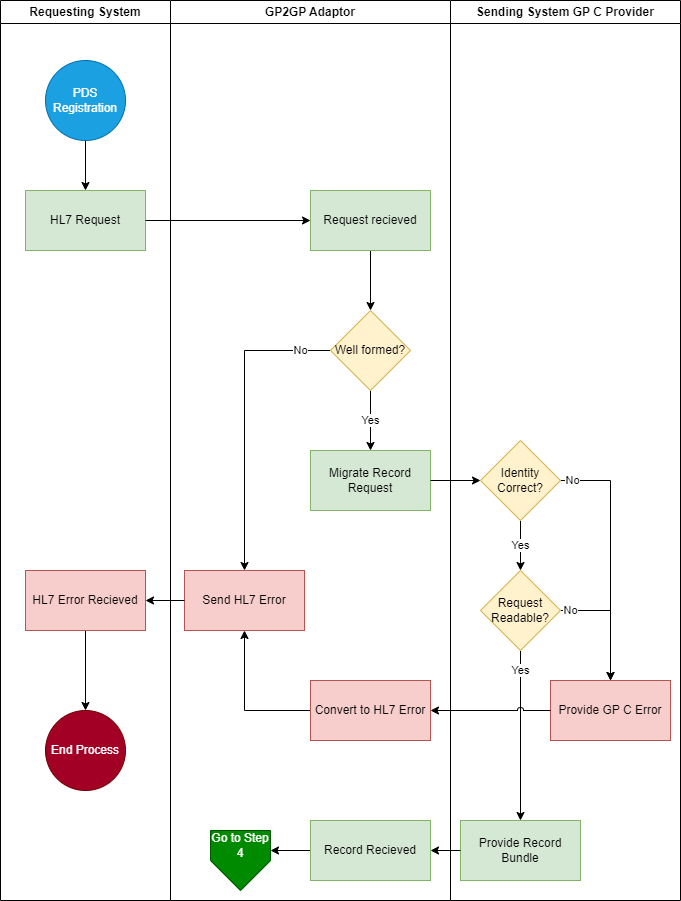

The diagram above was exported from draw.io. Its source (the exported page's mxGraphModel, read from the mxfile embedded in the PNG):
<mxGraphModel dx="739" dy="740" grid="1" gridSize="10" guides="1" tooltips="1" connect="1" arrows="1" fold="1" page="1" pageScale="1" pageWidth="827" pageHeight="1169" math="0" shadow="0">
  <root>
    <mxCell id="0" />
    <mxCell id="1" parent="0" />
    <mxCell id="WUfNJepIeDPZj1SH_Ome-2" value="GP2GP Adaptor" style="swimlane;whiteSpace=wrap;html=1;" vertex="1" parent="1">
      <mxGeometry x="250" y="260" width="280" height="900" as="geometry" />
    </mxCell>
    <mxCell id="WUfNJepIeDPZj1SH_Ome-15" style="edgeStyle=orthogonalEdgeStyle;rounded=0;orthogonalLoop=1;jettySize=auto;html=1;exitX=0.5;exitY=1;exitDx=0;exitDy=0;entryX=0.5;entryY=0;entryDx=0;entryDy=0;" edge="1" parent="WUfNJepIeDPZj1SH_Ome-2" source="WUfNJepIeDPZj1SH_Ome-7" target="WUfNJepIeDPZj1SH_Ome-8">
      <mxGeometry relative="1" as="geometry" />
    </mxCell>
    <mxCell id="WUfNJepIeDPZj1SH_Ome-7" value="Request recieved" style="rounded=0;whiteSpace=wrap;html=1;fillColor=#d5e8d4;strokeColor=#82b366;" vertex="1" parent="WUfNJepIeDPZj1SH_Ome-2">
      <mxGeometry x="140" y="190" width="120" height="60" as="geometry" />
    </mxCell>
    <mxCell id="WUfNJepIeDPZj1SH_Ome-17" value="Yes" style="edgeStyle=orthogonalEdgeStyle;rounded=0;orthogonalLoop=1;jettySize=auto;html=1;exitX=0.5;exitY=1;exitDx=0;exitDy=0;entryX=0.5;entryY=0;entryDx=0;entryDy=0;" edge="1" parent="WUfNJepIeDPZj1SH_Ome-2" source="WUfNJepIeDPZj1SH_Ome-8" target="WUfNJepIeDPZj1SH_Ome-10">
      <mxGeometry relative="1" as="geometry">
        <Array as="points">
          <mxPoint x="200" y="420" />
          <mxPoint x="200" y="420" />
        </Array>
      </mxGeometry>
    </mxCell>
    <mxCell id="WUfNJepIeDPZj1SH_Ome-42" value="No" style="edgeStyle=orthogonalEdgeStyle;rounded=0;orthogonalLoop=1;jettySize=auto;html=1;exitX=0;exitY=0.5;exitDx=0;exitDy=0;entryX=0.5;entryY=0;entryDx=0;entryDy=0;" edge="1" parent="WUfNJepIeDPZj1SH_Ome-2" source="WUfNJepIeDPZj1SH_Ome-8" target="WUfNJepIeDPZj1SH_Ome-9">
      <mxGeometry x="-0.8039" relative="1" as="geometry">
        <mxPoint as="offset" />
      </mxGeometry>
    </mxCell>
    <mxCell id="WUfNJepIeDPZj1SH_Ome-8" value="Well formed?" style="rhombus;whiteSpace=wrap;html=1;fillColor=#fff2cc;strokeColor=#d6b656;" vertex="1" parent="WUfNJepIeDPZj1SH_Ome-2">
      <mxGeometry x="160" y="310" width="80" height="80" as="geometry" />
    </mxCell>
    <mxCell id="WUfNJepIeDPZj1SH_Ome-9" value="Send HL7 Error" style="rounded=0;whiteSpace=wrap;html=1;fillColor=#f8cecc;strokeColor=#b85450;" vertex="1" parent="WUfNJepIeDPZj1SH_Ome-2">
      <mxGeometry x="14" y="570" width="120" height="60" as="geometry" />
    </mxCell>
    <mxCell id="WUfNJepIeDPZj1SH_Ome-10" value="Migrate Record Request" style="rounded=0;whiteSpace=wrap;html=1;fillColor=#d5e8d4;strokeColor=#82b366;" vertex="1" parent="WUfNJepIeDPZj1SH_Ome-2">
      <mxGeometry x="140" y="450" width="120" height="60" as="geometry" />
    </mxCell>
    <mxCell id="WUfNJepIeDPZj1SH_Ome-46" style="edgeStyle=orthogonalEdgeStyle;rounded=0;orthogonalLoop=1;jettySize=auto;html=1;exitX=0;exitY=0.5;exitDx=0;exitDy=0;entryX=1;entryY=0.5;entryDx=0;entryDy=0;" edge="1" parent="WUfNJepIeDPZj1SH_Ome-2" source="WUfNJepIeDPZj1SH_Ome-23">
      <mxGeometry relative="1" as="geometry">
        <mxPoint x="100" y="850" as="targetPoint" />
      </mxGeometry>
    </mxCell>
    <mxCell id="WUfNJepIeDPZj1SH_Ome-23" value="Record Recieved" style="rounded=0;whiteSpace=wrap;html=1;fillColor=#d5e8d4;strokeColor=#82b366;" vertex="1" parent="WUfNJepIeDPZj1SH_Ome-2">
      <mxGeometry x="140" y="820" width="120" height="60" as="geometry" />
    </mxCell>
    <mxCell id="WUfNJepIeDPZj1SH_Ome-41" style="edgeStyle=orthogonalEdgeStyle;rounded=0;orthogonalLoop=1;jettySize=auto;html=1;exitX=0;exitY=0.5;exitDx=0;exitDy=0;entryX=0.5;entryY=1;entryDx=0;entryDy=0;" edge="1" parent="WUfNJepIeDPZj1SH_Ome-2" source="WUfNJepIeDPZj1SH_Ome-30" target="WUfNJepIeDPZj1SH_Ome-9">
      <mxGeometry relative="1" as="geometry" />
    </mxCell>
    <mxCell id="WUfNJepIeDPZj1SH_Ome-30" value="Convert to HL7 Error" style="rounded=0;whiteSpace=wrap;html=1;fillColor=#f8cecc;strokeColor=#b85450;" vertex="1" parent="WUfNJepIeDPZj1SH_Ome-2">
      <mxGeometry x="140" y="680" width="120" height="60" as="geometry" />
    </mxCell>
    <mxCell id="WUfNJepIeDPZj1SH_Ome-50" value="" style="verticalLabelPosition=bottom;verticalAlign=top;html=1;shape=offPageConnector;rounded=0;size=0.5;fillColor=#008a00;fontColor=#ffffff;strokeColor=#005700;" vertex="1" parent="WUfNJepIeDPZj1SH_Ome-2">
      <mxGeometry x="40" y="830" width="60" height="60" as="geometry" />
    </mxCell>
    <mxCell id="WUfNJepIeDPZj1SH_Ome-51" value="&lt;font color=&quot;#ffffff&quot;&gt;Go to Step 4&lt;/font&gt;" style="text;html=1;strokeColor=none;fillColor=none;align=center;verticalAlign=middle;whiteSpace=wrap;rounded=0;" vertex="1" parent="WUfNJepIeDPZj1SH_Ome-2">
      <mxGeometry x="40" y="830" width="60" height="30" as="geometry" />
    </mxCell>
    <mxCell id="WUfNJepIeDPZj1SH_Ome-3" value="Sending System GP C Provider" style="swimlane;whiteSpace=wrap;html=1;" vertex="1" parent="1">
      <mxGeometry x="530" y="260" width="230" height="900" as="geometry" />
    </mxCell>
    <mxCell id="WUfNJepIeDPZj1SH_Ome-20" value="Yes" style="edgeStyle=orthogonalEdgeStyle;rounded=0;orthogonalLoop=1;jettySize=auto;html=1;exitX=0.5;exitY=1;exitDx=0;exitDy=0;entryX=0.5;entryY=0;entryDx=0;entryDy=0;" edge="1" parent="WUfNJepIeDPZj1SH_Ome-3" source="WUfNJepIeDPZj1SH_Ome-12" target="WUfNJepIeDPZj1SH_Ome-19">
      <mxGeometry relative="1" as="geometry" />
    </mxCell>
    <mxCell id="WUfNJepIeDPZj1SH_Ome-36" value="No" style="edgeStyle=orthogonalEdgeStyle;rounded=0;orthogonalLoop=1;jettySize=auto;html=1;exitX=1;exitY=0.5;exitDx=0;exitDy=0;entryX=0.5;entryY=0;entryDx=0;entryDy=0;" edge="1" parent="WUfNJepIeDPZj1SH_Ome-3" source="WUfNJepIeDPZj1SH_Ome-12" target="WUfNJepIeDPZj1SH_Ome-28">
      <mxGeometry x="-0.907" relative="1" as="geometry">
        <mxPoint as="offset" />
      </mxGeometry>
    </mxCell>
    <mxCell id="WUfNJepIeDPZj1SH_Ome-12" value="Identity Correct?" style="rhombus;whiteSpace=wrap;html=1;fillColor=#fff2cc;strokeColor=#d6b656;" vertex="1" parent="WUfNJepIeDPZj1SH_Ome-3">
      <mxGeometry x="30" y="440" width="80" height="80" as="geometry" />
    </mxCell>
    <mxCell id="WUfNJepIeDPZj1SH_Ome-22" value="Yes" style="edgeStyle=orthogonalEdgeStyle;rounded=0;orthogonalLoop=1;jettySize=auto;html=1;exitX=0.5;exitY=1;exitDx=0;exitDy=0;entryX=0.5;entryY=0;entryDx=0;entryDy=0;" edge="1" parent="WUfNJepIeDPZj1SH_Ome-3" source="WUfNJepIeDPZj1SH_Ome-19" target="WUfNJepIeDPZj1SH_Ome-21">
      <mxGeometry x="-0.7647" relative="1" as="geometry">
        <mxPoint as="offset" />
      </mxGeometry>
    </mxCell>
    <mxCell id="WUfNJepIeDPZj1SH_Ome-44" value="No" style="edgeStyle=orthogonalEdgeStyle;rounded=0;orthogonalLoop=1;jettySize=auto;html=1;exitX=1;exitY=0.5;exitDx=0;exitDy=0;entryX=0.5;entryY=0;entryDx=0;entryDy=0;" edge="1" parent="WUfNJepIeDPZj1SH_Ome-3" source="WUfNJepIeDPZj1SH_Ome-19" target="WUfNJepIeDPZj1SH_Ome-28">
      <mxGeometry x="-0.8333" relative="1" as="geometry">
        <mxPoint as="offset" />
      </mxGeometry>
    </mxCell>
    <mxCell id="WUfNJepIeDPZj1SH_Ome-19" value="Request Readable?" style="rhombus;whiteSpace=wrap;html=1;fillColor=#fff2cc;strokeColor=#d6b656;" vertex="1" parent="WUfNJepIeDPZj1SH_Ome-3">
      <mxGeometry x="30" y="570" width="80" height="80" as="geometry" />
    </mxCell>
    <mxCell id="WUfNJepIeDPZj1SH_Ome-21" value="Provide Record Bundle" style="rounded=0;whiteSpace=wrap;html=1;fillColor=#d5e8d4;strokeColor=#82b366;" vertex="1" parent="WUfNJepIeDPZj1SH_Ome-3">
      <mxGeometry x="10" y="820" width="120" height="60" as="geometry" />
    </mxCell>
    <mxCell id="WUfNJepIeDPZj1SH_Ome-28" value="Provide GP C Error" style="rounded=0;whiteSpace=wrap;html=1;fillColor=#f8cecc;strokeColor=#b85450;" vertex="1" parent="WUfNJepIeDPZj1SH_Ome-3">
      <mxGeometry x="100" y="680" width="120" height="60" as="geometry" />
    </mxCell>
    <mxCell id="WUfNJepIeDPZj1SH_Ome-4" value="Requesting System" style="swimlane;whiteSpace=wrap;html=1;" vertex="1" parent="1">
      <mxGeometry x="80" y="260" width="170" height="900" as="geometry" />
    </mxCell>
    <mxCell id="WUfNJepIeDPZj1SH_Ome-13" style="edgeStyle=orthogonalEdgeStyle;rounded=0;orthogonalLoop=1;jettySize=auto;html=1;exitX=0.5;exitY=1;exitDx=0;exitDy=0;entryX=0.5;entryY=0;entryDx=0;entryDy=0;" edge="1" parent="WUfNJepIeDPZj1SH_Ome-4" source="WUfNJepIeDPZj1SH_Ome-5" target="WUfNJepIeDPZj1SH_Ome-6">
      <mxGeometry relative="1" as="geometry" />
    </mxCell>
    <mxCell id="WUfNJepIeDPZj1SH_Ome-5" value="PDS Registration" style="ellipse;whiteSpace=wrap;html=1;aspect=fixed;fillColor=#1ba1e2;strokeColor=#006EAF;fontColor=#ffffff;" vertex="1" parent="WUfNJepIeDPZj1SH_Ome-4">
      <mxGeometry x="45" y="60" width="80" height="80" as="geometry" />
    </mxCell>
    <mxCell id="WUfNJepIeDPZj1SH_Ome-6" value="HL7 Request" style="rounded=0;whiteSpace=wrap;html=1;fillColor=#d5e8d4;strokeColor=#82b366;" vertex="1" parent="WUfNJepIeDPZj1SH_Ome-4">
      <mxGeometry x="25" y="190" width="120" height="60" as="geometry" />
    </mxCell>
    <mxCell id="WUfNJepIeDPZj1SH_Ome-35" style="edgeStyle=orthogonalEdgeStyle;rounded=0;orthogonalLoop=1;jettySize=auto;html=1;exitX=0.5;exitY=1;exitDx=0;exitDy=0;entryX=0.5;entryY=0;entryDx=0;entryDy=0;" edge="1" parent="WUfNJepIeDPZj1SH_Ome-4" source="WUfNJepIeDPZj1SH_Ome-32" target="WUfNJepIeDPZj1SH_Ome-33">
      <mxGeometry relative="1" as="geometry" />
    </mxCell>
    <mxCell id="WUfNJepIeDPZj1SH_Ome-32" value="HL7 Error Recieved" style="rounded=0;whiteSpace=wrap;html=1;fillColor=#f8cecc;strokeColor=#b85450;" vertex="1" parent="WUfNJepIeDPZj1SH_Ome-4">
      <mxGeometry x="25" y="570" width="120" height="60" as="geometry" />
    </mxCell>
    <mxCell id="WUfNJepIeDPZj1SH_Ome-33" value="End Process" style="ellipse;whiteSpace=wrap;html=1;aspect=fixed;fillColor=#a20025;strokeColor=#6F0000;fontColor=#ffffff;" vertex="1" parent="WUfNJepIeDPZj1SH_Ome-4">
      <mxGeometry x="45" y="710" width="80" height="80" as="geometry" />
    </mxCell>
    <mxCell id="WUfNJepIeDPZj1SH_Ome-14" style="edgeStyle=orthogonalEdgeStyle;rounded=0;orthogonalLoop=1;jettySize=auto;html=1;exitX=1;exitY=0.5;exitDx=0;exitDy=0;" edge="1" parent="1" source="WUfNJepIeDPZj1SH_Ome-6" target="WUfNJepIeDPZj1SH_Ome-7">
      <mxGeometry relative="1" as="geometry" />
    </mxCell>
    <mxCell id="WUfNJepIeDPZj1SH_Ome-18" style="edgeStyle=orthogonalEdgeStyle;rounded=0;orthogonalLoop=1;jettySize=auto;html=1;exitX=1;exitY=0.5;exitDx=0;exitDy=0;entryX=0;entryY=0.5;entryDx=0;entryDy=0;" edge="1" parent="1" source="WUfNJepIeDPZj1SH_Ome-10" target="WUfNJepIeDPZj1SH_Ome-12">
      <mxGeometry relative="1" as="geometry" />
    </mxCell>
    <mxCell id="WUfNJepIeDPZj1SH_Ome-24" style="edgeStyle=orthogonalEdgeStyle;rounded=0;orthogonalLoop=1;jettySize=auto;html=1;exitX=0;exitY=0.5;exitDx=0;exitDy=0;entryX=1;entryY=0.5;entryDx=0;entryDy=0;" edge="1" parent="1" source="WUfNJepIeDPZj1SH_Ome-21" target="WUfNJepIeDPZj1SH_Ome-23">
      <mxGeometry relative="1" as="geometry" />
    </mxCell>
    <mxCell id="WUfNJepIeDPZj1SH_Ome-31" style="edgeStyle=orthogonalEdgeStyle;rounded=0;orthogonalLoop=1;jettySize=auto;html=1;exitX=0;exitY=0.5;exitDx=0;exitDy=0;entryX=1;entryY=0.5;entryDx=0;entryDy=0;jumpStyle=arc;" edge="1" parent="1" source="WUfNJepIeDPZj1SH_Ome-28" target="WUfNJepIeDPZj1SH_Ome-30">
      <mxGeometry relative="1" as="geometry" />
    </mxCell>
    <mxCell id="WUfNJepIeDPZj1SH_Ome-34" style="edgeStyle=orthogonalEdgeStyle;rounded=0;orthogonalLoop=1;jettySize=auto;html=1;exitX=0;exitY=0.5;exitDx=0;exitDy=0;entryX=1;entryY=0.5;entryDx=0;entryDy=0;" edge="1" parent="1" source="WUfNJepIeDPZj1SH_Ome-9" target="WUfNJepIeDPZj1SH_Ome-32">
      <mxGeometry relative="1" as="geometry" />
    </mxCell>
  </root>
</mxGraphModel>